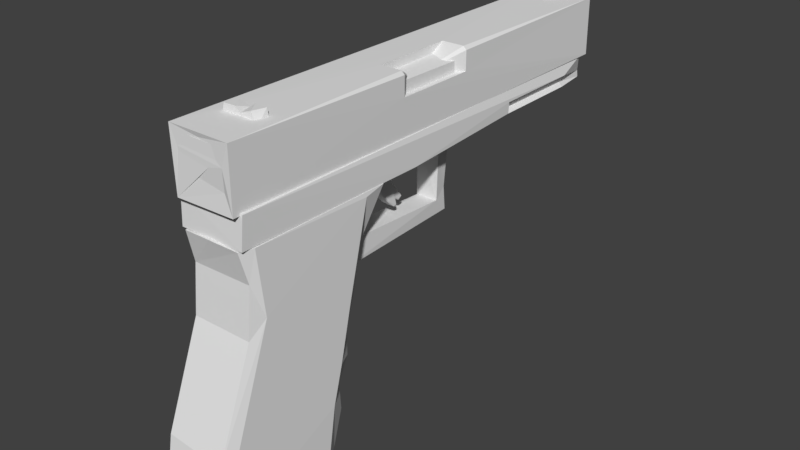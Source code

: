 # Source: pistol.blend  (saved by Blender 2.79.0; exported with 4.5.12 LTS)
import bpy
from mathutils import Matrix  # noqa: F401  (used for matrix-valued properties, if any)

bpy.ops.wm.read_factory_settings(use_empty=True)
scene = bpy.context.scene
scene.name = 'Scene'

# ---- collections
col_collection_1 = bpy.data.collections.new('Collection 1'); scene.collection.children.link(col_collection_1)

# ---- world
world_world = bpy.data.worlds.new('World'); scene.world = world_world
world_world.color = (0.05088, 0.05088, 0.05088)
world_world.use_sun_shadow = False
world_world.sun_shadow_jitter_overblur = 0.0
world_world.cycles.sampling_method = 'MANUAL'

# ---- meshes
me_cube_008 = bpy.data.meshes.new('Cube.008')
me_cube_008.from_pydata([(-1.0, 1.745, -1.0), (-1.0, 1.745, 1.0), (-1.0, 3.745, -1.0), (-1.0, 3.745, 1.0), (1.0, 1.745, -1.0), (1.0, 1.745, 1.0), (1.0, 3.745, -1.0), (1.0, 3.745, 1.0), (0.2195, 3.745, -1.0), (-0.2195, 3.745, -1.0), (-0.2195, 3.745, 1.0), (0.2195, 3.745, 1.0), (-0.2195, 1.745, -1.0), (0.2195, 1.745, -1.0), (0.2195, 1.745, 1.0), (-0.2195, 1.745, 1.0), (-0.7512, 1.745, 2.086), (-0.7512, 3.745, 2.086), (0.2211, 3.745, 2.086), (0.7545, 3.745, 2.086), (0.7545, 1.745, 2.086), (-0.2178, 1.745, 2.086), (-0.2178, 3.745, 2.086), (0.2211, 1.745, 2.086), (-0.2074, 62.77, -1.697), (-0.1829, 62.77, 2.037), (-0.2074, 65.67, -1.697), (-0.1829, 65.67, 2.037), (0.21, 62.77, -1.697), (0.1854, 62.77, 2.037), (0.21, 65.67, -1.697), (0.1854, 65.67, 2.037), (-0.2074, 62.77, 0.7588), (-0.2074, 65.67, 0.7588), (0.21, 65.67, 0.7588), (0.21, 62.77, 0.7588)], [], [(0, 1, 3, 2), (8, 11, 7, 6), (6, 7, 5, 4), (12, 15, 1, 0), (8, 6, 4, 13), (14, 5, 20, 23), (11, 14, 23, 18), (11, 10, 15, 14), (2, 9, 12, 0), (9, 8, 13, 12), (4, 5, 14, 13), (13, 14, 15, 12), (2, 3, 10, 9), (9, 10, 11, 8), (22, 17, 16, 21), (19, 18, 23, 20), (7, 11, 18, 19), (10, 3, 17, 22), (15, 10, 22, 21), (5, 7, 19, 20), (3, 1, 16, 17), (1, 15, 21, 16), (32, 25, 27, 33), (33, 27, 31, 34), (34, 31, 29, 35), (35, 29, 25, 32), (26, 30, 28, 24), (31, 27, 25, 29), (28, 35, 32, 24), (30, 34, 35, 28), (26, 33, 34, 30), (24, 32, 33, 26)])
me_cube_008.use_remesh_preserve_volume = False
me_cube_008.use_remesh_preserve_attributes = False
me_cube_008.use_mirror_vertex_groups = False
me_cube_008.update()
me_cube_007 = bpy.data.meshes.new('Cube.007')
me_cube_007.from_pydata([(-18.87, -0.6432, 1.842), (-27.99, -0.6432, 2.556), (-18.87, 0.1745, 1.842), (-27.99, 0.1745, 2.556), (-15.56, -0.6432, 1.842), (-26.64, -0.6432, 2.748), (-15.56, 0.1745, 1.842), (-26.64, 0.1745, 2.748), (-18.85, -0.6432, 2.299), (-21.48, -0.6432, 2.513), (-21.48, 0.1745, 2.513), (-18.85, 0.1745, 2.299), (-19.8, 0.1745, 2.712), (-15.69, 0.1745, 2.369), (-19.8, -0.6432, 2.712), (-15.69, -0.6432, 2.369)], [], [(9, 1, 3, 10), (10, 3, 7, 12), (12, 7, 5, 14), (14, 5, 1, 9), (2, 6, 4, 0), (7, 3, 1, 5), (4, 15, 8, 0), (15, 14, 9, 8), (6, 13, 15, 4), (13, 12, 14, 15), (2, 11, 13, 6), (11, 10, 12, 13), (0, 8, 11, 2), (8, 9, 10, 11)])
me_cube_007.use_remesh_preserve_volume = False
me_cube_007.use_remesh_preserve_attributes = False
me_cube_007.use_mirror_vertex_groups = False
me_cube_007.update()
me_cylinder_001 = bpy.data.meshes.new('Cylinder.001')
me_cylinder_001.from_pydata([(0.0, 1.0, -1.0), (0.5406, 0.8413, -1.0), (0.9096, 0.4154, -1.0), (0.9898, -0.1423, -1.0), (0.7557, -0.6549, -1.0), (0.2817, -0.9595, -1.0), (-0.2817, -0.9595, -1.0), (-0.7557, -0.6549, -1.0), (-0.9898, -0.1423, -1.0), (-0.9096, 0.4154, -1.0), (-0.5406, 0.8413, -1.0), (1.49e-08, 0.7626, 1.0), (0.0, 1.0, 0.7722), (0.4123, 0.6415, 1.0), (0.5406, 0.8413, 0.7722), (0.6936, 0.3168, 1.0), (0.9096, 0.4154, 0.7722), (0.7548, -0.1085, 1.0), (0.9898, -0.1423, 0.7722), (0.5763, -0.4994, 1.0), (0.7557, -0.6549, 0.7722), (0.2148, -0.7317, 1.0), (0.2817, -0.9595, 0.7722), (-0.2148, -0.7317, 1.0), (-0.2817, -0.9595, 0.7722), (-0.5763, -0.4994, 1.0), (-0.7557, -0.6549, 0.7722), (-0.7548, -0.1085, 1.0), (-0.9898, -0.1423, 0.7722), (-0.6936, 0.3168, 1.0), (-0.9096, 0.4154, 0.7722), (-0.4123, 0.6415, 1.0), (-0.5406, 0.8413, 0.7722)], [], [(10, 32, 12, 0), (2, 16, 18, 3), (3, 18, 20, 4), (4, 20, 22, 5), (5, 22, 24, 6), (6, 24, 26, 7), (7, 26, 28, 8), (8, 28, 30, 9), (9, 30, 32, 10), (0, 12, 14, 1), (1, 14, 16, 2), (0, 1, 2, 3, 4, 5, 6, 7, 8, 9, 10), (14, 12, 11, 13), (16, 14, 13, 15), (18, 16, 15, 17), (20, 18, 17, 19), (22, 20, 19, 21), (24, 22, 21, 23), (26, 24, 23, 25), (28, 26, 25, 27), (30, 28, 27, 29), (32, 30, 29, 31), (12, 32, 31, 11), (13, 11, 31, 29, 27, 25, 23, 21, 19, 17, 15)])
me_cylinder_001.use_remesh_preserve_volume = False
me_cylinder_001.use_remesh_preserve_attributes = False
me_cylinder_001.use_mirror_vertex_groups = False
me_cylinder_001.update()
me_cylinder = bpy.data.meshes.new('Cylinder')
me_cylinder.from_pydata([(-3.922e-17, 1.0, -1.177), (-0.4657, 0.7247, -0.9987), (0.5406, 0.8413, -1.177), (-0.7836, 0.3579, -0.9987), (0.9096, 0.4154, -1.177), (-0.8527, -0.1226, -0.9987), (0.9898, -0.1423, -1.177), (-0.651, -0.5641, -0.9987), (0.7557, -0.6549, -1.177), (-0.2427, -0.8265, -0.9987), (0.2817, -0.9595, -1.177), (0.2427, -0.8265, -0.9987), (-0.2817, -0.9595, -1.177), (0.651, -0.5641, -0.9987), (-0.7557, -0.6549, -1.177), (0.8527, -0.1226, -0.9987), (-0.9898, -0.1423, -1.177), (0.7836, 0.3579, -0.9987), (-0.9096, 0.4154, -1.177), (0.4657, 0.7247, -0.9987), (-0.5406, 0.8413, -1.177), (3.725e-09, 0.8614, -0.9987), (3.725e-09, 0.8614, 0.8234), (-3.922e-17, 1.0, 0.6904), (0.4657, 0.7247, 0.8234), (0.5406, 0.8413, 0.6904), (0.7836, 0.3579, 0.8234), (0.9096, 0.4154, 0.6904), (0.8527, -0.1226, 0.8234), (0.9898, -0.1423, 0.6904), (0.651, -0.5641, 0.8234), (0.7557, -0.6549, 0.6904), (0.2427, -0.8265, 0.8234), (0.2817, -0.9595, 0.6904), (-0.2427, -0.8265, 0.8234), (-0.2817, -0.9595, 0.6904), (-0.651, -0.5641, 0.8234), (-0.7557, -0.6549, 0.6904), (-0.8527, -0.1226, 0.8234), (-0.9898, -0.1423, 0.6904), (-0.7836, 0.3579, 0.8234), (-0.9096, 0.4154, 0.6904), (-0.4657, 0.7247, 0.8234), (-0.5406, 0.8413, 0.6904)], [], [(20, 43, 23, 0), (4, 27, 29, 6), (6, 29, 31, 8), (8, 31, 33, 10), (10, 33, 35, 12), (12, 35, 37, 14), (14, 37, 39, 16), (16, 39, 41, 18), (18, 41, 43, 20), (0, 23, 25, 2), (19, 21, 1, 3, 5, 7, 9, 11, 13, 15, 17), (2, 25, 27, 4), (0, 2, 4, 6, 8, 10, 12, 14, 16, 18, 20), (25, 23, 22, 24), (27, 25, 24, 26), (29, 27, 26, 28), (31, 29, 28, 30), (33, 31, 30, 32), (35, 33, 32, 34), (37, 35, 34, 36), (39, 37, 36, 38), (41, 39, 38, 40), (43, 41, 40, 42), (23, 43, 42, 22), (22, 42, 1, 21), (32, 30, 13, 11), (30, 28, 15, 13), (28, 26, 17, 15), (26, 24, 19, 17), (42, 40, 3, 1), (24, 22, 21, 19), (40, 38, 5, 3), (38, 36, 7, 5), (36, 34, 9, 7), (34, 32, 11, 9)])
me_cylinder.use_remesh_preserve_volume = False
me_cylinder.use_remesh_preserve_attributes = False
me_cylinder.use_mirror_vertex_groups = False
me_cylinder.update()
me_cube_005 = bpy.data.meshes.new('Cube.005')
me_cube_005.from_pydata([(-1.531, 2.884, -1.0), (-1.531, -4.374, 1.0), (-1.531, 3.622, -1.0), (-1.531, 2.287, 1.0), (-1.04, 2.884, -1.0), (-1.04, -4.374, 1.0), (-1.04, 3.622, -1.0), (-1.04, 2.287, 1.0), (-1.531, 0.1166, -0.5), (-1.531, -2.068, -5.588e-09), (-1.531, -4.714, 0.5), (-1.531, 1.85, 0.5), (-1.531, 1.825, -5.588e-09), (-1.531, 2.602, -0.5), (-1.04, 1.85, 0.5), (-1.04, 1.825, -5.588e-09), (-1.04, 2.602, -0.5), (-1.04, -4.714, 0.5), (-1.04, -2.068, -5.588e-09), (-1.04, 0.1166, -0.5), (-1.531, -0.7937, -0.1139), (-1.531, 2.002, -0.1139), (-1.04, 2.002, -0.1139), (-1.04, -0.7937, -0.1139), (-1.12, 3.622, -1.0), (-1.12, 2.287, 1.0), (-1.12, 2.884, -1.0), (-1.12, -4.374, 1.0), (-1.12, 0.1166, -0.5), (-1.12, -2.068, -5.588e-09), (-1.12, -4.714, 0.5), (-1.12, 2.602, -0.5), (-1.12, 1.825, -5.588e-09), (-1.12, 1.85, 0.5), (-1.12, 2.002, -0.1139), (-1.12, -0.7937, -0.1139), (-1.409, 3.622, -1.0), (-1.409, -4.374, 1.0), (-1.409, 0.1166, -0.5), (-1.409, -2.068, -5.588e-09), (-1.409, -4.714, 0.5), (-1.409, -0.7937, -0.1139), (-1.409, 2.287, 1.0), (-1.409, 2.884, -1.0), (-1.409, 2.602, -0.5), (-1.409, 1.825, -5.588e-09), (-1.409, 1.85, 0.5), (-1.409, 2.002, -0.1139)], [], [(10, 1, 3, 11), (33, 25, 7, 14), (14, 7, 5, 17), (40, 37, 1, 10), (24, 6, 4, 26), (42, 3, 1, 37), (43, 38, 8, 0), (41, 39, 9, 20), (39, 40, 10, 9), (6, 16, 19, 4), (22, 15, 18, 23), (15, 14, 17, 18), (24, 31, 16, 6), (34, 32, 15, 22), (32, 33, 14, 15), (0, 8, 13, 2), (20, 9, 12, 21), (9, 10, 11, 12), (8, 20, 21, 13), (31, 34, 22, 16), (16, 22, 23, 19), (38, 41, 20, 8), (19, 23, 35, 28), (44, 47, 34, 31), (45, 46, 33, 32), (47, 45, 32, 34), (36, 44, 31, 24), (18, 17, 30, 29), (23, 18, 29, 35), (4, 19, 28, 26), (7, 25, 27, 5), (36, 24, 26, 43), (17, 5, 27, 30), (46, 42, 25, 33), (11, 3, 42, 46), (2, 36, 43, 0), (2, 13, 44, 36), (21, 12, 45, 47), (12, 11, 46, 45), (13, 21, 47, 44), (28, 35, 41, 38), (29, 30, 40, 39), (35, 29, 39, 41), (26, 28, 38, 43), (25, 42, 37, 27), (30, 27, 37, 40)])
me_cube_005.use_remesh_preserve_volume = False
me_cube_005.use_remesh_preserve_attributes = False
me_cube_005.use_mirror_vertex_groups = False
me_cube_005.update()
me_cube_006 = bpy.data.meshes.new('Cube.006')
me_cube_006.from_pydata([(-1.893, 0.7623, -0.5798), (-1.893, -1.629, 1.286), (-1.893, 0.9118, -0.3627), (-1.893, -0.5031, 1.725), (-1.457, 0.7623, -0.5798), (-1.457, -1.629, 1.286), (-1.457, 0.9118, -0.3627), (-1.457, -0.5031, 1.725), (-1.893, -0.4482, -0.01958), (-1.893, -0.9699, 0.2485), (-1.893, -1.066, 0.4664), (-1.893, -1.838, 0.6802), (-1.893, -0.3905, 1.21), (-1.893, -0.09411, 0.6876), (-1.893, 0.09372, 0.5239), (-1.893, 0.532, 0.0639), (-1.457, -0.3905, 1.21), (-1.457, -0.09411, 0.6876), (-1.457, 0.09372, 0.5239), (-1.457, 0.532, 0.0639), (-1.457, -1.838, 0.6802), (-1.457, -1.066, 0.4664), (-1.457, -0.9699, 0.2485), (-1.457, -0.4482, -0.01958), (-1.893, 0.8015, -0.2389), (-1.457, 0.8015, -0.2389), (-1.457, 0.4108, -0.4171), (-1.893, 0.4108, -0.4171), (-1.893, 0.7863, -0.5449), (-1.893, -1.448, 1.357), (-1.457, 0.7863, -0.5449), (-1.457, -1.448, 1.357), (-1.457, -0.2904, -0.006146), (-1.457, -0.7987, 0.2928), (-1.457, -0.9095, 0.502), (-1.457, -1.605, 0.7655), (-1.893, -0.2904, -0.006146), (-1.893, -0.7987, 0.2928), (-1.893, -0.9095, 0.502), (-1.893, -1.605, 0.7655), (-1.893, 0.4737, -0.3884), (-1.457, 0.4737, -0.3884), (-1.893, -0.9004, 1.57), (-1.457, 0.859, -0.4393), (-1.893, 0.1863, 0.03445), (-1.893, -0.2814, 0.4268), (-1.893, -0.4369, 0.6096), (-1.893, -0.9011, 1.023), (-1.893, 0.6637, -0.3017), (-1.893, 0.859, -0.4393), (-1.457, -0.9004, 1.57), (-1.457, 0.1863, 0.03445), (-1.457, -0.2814, 0.4268), (-1.457, -0.4369, 0.6096), (-1.457, -0.9011, 1.023), (-1.457, 0.6637, -0.3017)], [], [(47, 42, 3, 12), (12, 3, 7, 16), (35, 31, 5, 20), (20, 5, 1, 11), (28, 30, 4, 0), (31, 29, 1, 5), (26, 23, 8, 27), (23, 22, 9, 8), (22, 21, 10, 9), (21, 20, 11, 10), (41, 32, 23, 26), (32, 33, 22, 23), (33, 34, 21, 22), (34, 35, 20, 21), (24, 15, 19, 25), (15, 14, 18, 19), (14, 13, 17, 18), (13, 12, 16, 17), (48, 44, 15, 24), (44, 45, 14, 15), (45, 46, 13, 14), (46, 47, 12, 13), (49, 48, 24, 2), (2, 24, 25, 6), (30, 41, 26, 4), (4, 26, 27, 0), (43, 55, 41, 30), (0, 27, 40, 28), (10, 11, 39, 38), (9, 10, 38, 37), (8, 9, 37, 36), (27, 8, 36, 40), (53, 54, 35, 34), (52, 53, 34, 33), (51, 52, 33, 32), (55, 51, 32, 41), (50, 42, 29, 31), (49, 43, 30, 28), (54, 50, 31, 35), (11, 1, 29, 39), (16, 7, 50, 54), (2, 6, 43, 49), (7, 3, 42, 50), (25, 19, 51, 55), (19, 18, 52, 51), (18, 17, 53, 52), (17, 16, 54, 53), (6, 25, 55, 43), (28, 40, 48, 49), (38, 39, 47, 46), (37, 38, 46, 45), (36, 37, 45, 44), (40, 36, 44, 48), (39, 29, 42, 47)])
me_cube_006.use_remesh_preserve_volume = False
me_cube_006.use_remesh_preserve_attributes = False
me_cube_006.use_mirror_vertex_groups = False
me_cube_006.update()
me_cube_003 = bpy.data.meshes.new('Cube.003')
me_cube_003.from_pydata([(-0.9494, -0.2494, -0.4808), (-0.9494, -0.2553, -1.575), (-0.9494, -0.1799, -0.469), (-0.9494, -0.1799, -1.41), (-0.9983, -0.2494, -0.4808), (-0.9983, -0.2553, -1.575), (-0.9983, -0.1799, -0.469), (-0.9983, -0.1799, -1.41), (-0.9494, -0.2039, -0.3747), (-0.9494, -0.2293, -0.3747), (-0.9494, -0.2293, -1.575), (-0.9494, -0.2039, -1.575), (-0.9983, -0.2293, -0.3747), (-0.9983, -0.2039, -0.3747), (-0.9983, -0.2039, -1.575), (-0.9983, -0.2293, -1.575), (-0.9494, -0.2548, -1.475), (-0.9494, -0.1799, -1.324), (-0.9983, -0.1799, -1.324), (-0.9983, -0.2548, -1.475), (-0.9983, -0.2039, -1.466), (-0.9983, -0.2293, -1.466), (-0.9494, -0.2293, -1.466), (-0.9494, -0.2039, -1.466), (-0.8544, -0.2548, -1.475), (-0.8544, -0.2553, -1.575), (-0.8544, -0.2293, -1.575), (-0.8544, -0.2293, -1.466)], [], [(23, 11, 3, 17), (17, 3, 7, 18), (21, 15, 5, 19), (19, 5, 1, 16), (9, 12, 4, 0), (15, 10, 1, 5), (7, 3, 11, 14), (14, 11, 10, 15), (2, 6, 13, 8), (8, 13, 12, 9), (18, 7, 14, 20), (20, 14, 15, 21), (1, 10, 26, 25), (22, 10, 11, 23), (9, 22, 23, 8), (0, 16, 22, 9), (13, 20, 21, 12), (6, 18, 20, 13), (4, 19, 16, 0), (12, 21, 19, 4), (2, 17, 18, 6), (8, 23, 17, 2), (24, 25, 26, 27), (16, 1, 25, 24), (10, 22, 27, 26), (22, 16, 24, 27)])
me_cube_003.use_remesh_preserve_volume = False
me_cube_003.use_remesh_preserve_attributes = False
me_cube_003.use_mirror_vertex_groups = False
me_cube_003.update()
me_cube_002 = bpy.data.meshes.new('Cube.002')
me_cube_002.from_pydata([(-0.7556, 1.021, -1.0), (-0.9322, 0.8532, -1.0), (0.7556, 1.021, -1.0), (-0.9322, 0.8532, -0.2572), (-0.9322, 0.4446, -1.0), (-0.9322, -0.1256, -1.0), (-0.9322, -0.1256, 1.0), (-0.9322, 0.4446, 0.5199), (0.9322, -0.1256, -1.0), (0.9322, 0.4446, -1.0), (0.9322, 0.4446, 0.5199), (0.9322, -0.1256, 1.0), (-0.9322, -0.3038, -1.0), (0.9322, -0.3038, 1.0), (-0.9322, -0.3038, 1.0), (0.9322, -0.3038, -1.0), (-0.6221, 1.021, 0.2776), (0.6221, 1.021, 0.2776), (0.9322, 0.4446, 0.2938), (0.9322, -0.1256, 0.7024), (-0.9322, -0.1256, 0.7024), (-0.9322, 0.4446, 0.2938), (-0.9322, -0.3038, 0.7024), (0.9322, -0.3038, 0.7024), (-0.7556, 1.021, -0.2612), (0.7556, 1.021, -0.2612), (0.9322, 0.4446, 0.006252), (0.9322, -0.1256, 0.3241), (-0.9322, -0.1256, 0.3241), (-0.9322, 0.4446, 0.006252), (-0.9322, -0.3038, 0.3241), (0.9322, -0.3038, 0.3241), (-0.7676, 0.8532, 0.2827), (0.9322, 0.4826, -1.0), (-0.9322, 0.4826, -1.0), (0.9322, 0.8532, -1.0), (0.7676, 0.4826, 0.2927), (-0.7676, 0.4826, 0.2927), (-0.9322, 0.4826, -0.2494), (0.9322, 0.4826, -0.2494), (-0.7069, 1.021, 0.5493), (-0.62, 1.021, 0.7054), (0.62, 1.021, 0.7054), (0.7069, 1.021, 0.5493), (-0.765, 0.4826, 0.7232), (-0.8724, 0.4826, 0.5669), (-0.9322, 0.4519, 0.5588), (0.8724, 0.4826, 0.5669), (0.765, 0.4826, 0.7232), (0.9322, 0.4519, 0.5588), (0.7676, 0.8532, 0.2827), (0.9322, 0.8532, -0.2572), (-0.765, 0.8532, 0.7113), (-0.8722, 0.8532, 0.5552), (0.765, 0.8532, 0.7113), (0.8722, 0.8532, 0.5552), (-0.9322, -0.944, -1.0), (-0.9322, -0.944, 1.0), (0.9322, -0.944, -1.0), (0.9322, -0.944, 1.0), (-0.9322, -0.944, 0.7024), (-0.8014, -0.9927, 0.7024), (0.8014, -0.9927, 0.7024), (0.9322, -0.944, 0.7024), (0.9322, -0.944, 0.3241), (0.8014, -0.9927, 0.3241), (-0.9322, -0.944, 0.3241), (-0.8014, -0.9927, 0.3241), (-0.9024, -0.9738, -1.0), (-0.8014, -0.9927, -0.9738), (-0.8014, -0.9927, 0.9738), (0.8014, -0.9927, -0.9738), (0.9024, -0.9738, -1.0), (0.8014, -0.9927, 0.9738)], [], [(50, 55, 47, 36), (32, 53, 40, 16), (65, 62, 61, 67), (62, 73, 70, 61), (12, 15, 58, 72, 68, 56), (15, 31, 64, 58), (36, 47, 49, 10, 18), (10, 7, 6, 11), (34, 33, 9, 4), (4, 9, 8, 5), (42, 41, 52, 54), (18, 10, 11, 19), (22, 14, 6, 20), (20, 6, 7, 21), (65, 71, 72, 58, 64), (11, 6, 14, 13), (5, 8, 15, 12), (19, 11, 13, 23), (27, 19, 23, 31), (31, 23, 63, 64), (28, 20, 21, 29), (30, 22, 20, 28), (26, 18, 19, 27), (39, 36, 18, 26), (66, 60, 22, 30), (24, 16, 17, 25), (3, 32, 16, 24), (1, 3, 24, 0), (0, 24, 25, 2), (23, 13, 59, 63), (60, 57, 14, 22), (33, 39, 26, 9), (9, 26, 27, 8), (12, 30, 28, 5), (5, 28, 29, 4), (8, 27, 31, 15), (35, 51, 39, 33), (4, 29, 38, 34), (29, 21, 37, 38), (51, 50, 36, 39), (21, 7, 46, 45, 37), (1, 35, 33, 34), (16, 40, 41, 42, 43, 17), (49, 48, 44, 46, 7, 10), (44, 45, 46), (47, 48, 49), (52, 41, 40, 53), (54, 48, 47, 55), (54, 52, 44, 48), (42, 54, 55, 43), (44, 52, 53, 45), (0, 2, 35, 1), (25, 17, 50, 51), (2, 25, 51, 35), (34, 38, 3, 1), (38, 37, 32, 3), (37, 45, 53, 32), (17, 43, 55, 50), (67, 61, 60, 66), (62, 65, 64, 63), (71, 65, 67, 69), (56, 66, 30, 12), (71, 69, 68, 72), (68, 69, 67, 66, 56), (61, 70, 57, 60), (62, 63, 59, 73), (73, 59, 57, 70), (13, 14, 57, 59)])
me_cube_002.use_remesh_preserve_volume = False
me_cube_002.use_remesh_preserve_attributes = False
me_cube_002.use_mirror_vertex_groups = False
me_cube_002.update()
me_cube_001 = bpy.data.meshes.new('Cube.001')
me_cube_001.from_pydata([(-0.8822, -1.293, -0.8246), (0.2941, -1.293, -0.8246), (-0.6295, 0.1494, -0.8246), (-0.2941, -1.293, -0.8246), (0.8822, -1.293, -0.8246), (-0.3333, 0.1494, -0.8246), (0.6295, 0.1494, -0.8246), (0.3333, 0.1494, -0.8246), (-0.8822, -1.373, -0.5827), (-0.8822, -1.203, -0.1435), (-0.8822, -0.9264, 0.3838), (-0.8822, -0.8779, 0.7484), (-0.6295, 0.5314, 0.5932), (-0.6295, 0.4362, 0.197), (-0.6295, 0.3313, -0.1988), (-0.6295, 0.2265, -0.5946), (0.6295, 0.5314, 0.5932), (0.6295, 0.4362, 0.197), (0.6295, 0.3313, -0.1988), (0.6295, 0.2265, -0.5946), (0.8822, -0.8779, 0.7484), (0.8822, -0.9264, 0.3838), (0.8822, -1.203, -0.1435), (0.8822, -1.373, -0.5827), (-0.8822, -1.331, -0.3485), (-0.6295, 0.2072, -0.3835), (0.6295, 0.2072, -0.3835), (0.8822, -1.331, -0.3485), (-0.8782, -1.205, -0.8807), (-0.5529, 0.06161, -0.8807), (0.8782, -1.205, -0.8807), (0.5529, 0.06161, -0.8807), (-0.8168, -0.9441, 1.0), (-0.8467, -0.9632, 0.9666), (-1.0, 0.6954, 0.9666), (-0.9647, 0.71, 1.0), (0.8168, -0.9441, 1.0), (0.8467, -0.9632, 0.9666), (0.9647, 0.71, 1.0), (1.0, 0.6954, 0.9666), (0.2941, -1.373, -0.5827), (-0.2941, -1.373, -0.5827), (0.2941, -1.203, -0.1435), (-0.2941, -1.203, -0.1435), (0.2941, -0.9264, 0.3838), (-0.2941, -0.9264, 0.3838), (0.2941, -0.8779, 0.7484), (-0.2941, -0.8779, 0.7484), (-0.3333, 0.2265, -0.5946), (0.3333, 0.2265, -0.5946), (-0.3333, 0.3313, -0.1988), (0.3333, 0.3313, -0.1988), (-0.3333, 0.4362, 0.197), (0.3333, 0.4362, 0.197), (-0.3333, 0.5314, 0.5932), (0.3333, 0.5314, 0.5932), (-0.3333, 0.2072, -0.3835), (0.3333, 0.2072, -0.3835), (0.2941, -1.331, -0.3485), (-0.2941, -1.331, -0.3485), (0.2927, 0.06161, -0.8807), (-0.2927, 0.06161, -0.8807), (-0.2927, -1.205, -0.8807), (0.2927, -1.205, -0.8807), (0.2837, -0.9647, 1.0), (-0.2837, -0.9647, 1.0), (-0.2941, -0.9838, 0.9666), (0.2941, -0.9838, 0.9666), (0.3216, 0.71, 1.0), (-0.3216, 0.71, 1.0), (-1.0, -1.16, -0.8246), (1.0, -1.16, -0.8246), (1.0, -1.236, -0.5838), (1.0, -1.068, -0.1486), (1.0, -0.8011, 0.3666), (1.0, -0.7483, 0.7341), (-1.0, -1.236, -0.5838), (-1.0, -1.068, -0.1486), (-1.0, -0.8011, 0.3666), (-1.0, -0.7483, 0.7341), (-1.0, -1.193, -0.3518), (1.0, -1.193, -0.3518), (-0.8782, -1.088, -0.8807), (0.8782, -1.088, -0.8807), (-0.9647, -0.8106, 1.0), (-1.0, -0.8294, 0.9666), (0.9647, -0.8106, 1.0), (1.0, -0.8294, 0.9666), (-0.2927, -1.088, -0.8807), (0.2927, -1.088, -0.8807), (0.3216, -0.8106, 1.0), (-0.3216, -0.8106, 1.0), (-0.8822, -1.065, 0.1202), (-0.6295, 0.3315, -0.0009147), (0.6295, 0.3315, -0.0009147), (0.8822, -1.065, 0.1202), (-0.3333, 0.3315, -0.0009147), (0.3333, 0.3315, -0.0009147), (0.2941, -1.065, 0.1202), (-0.2941, -1.065, 0.1202), (-1.0, -0.9347, 0.109), (1.0, -0.9347, 0.109), (-0.8822, -0.9022, 0.5661), (-0.6295, 0.4509, 0.3951), (0.6295, 0.4509, 0.3951), (0.8822, -0.9022, 0.5661), (-0.3333, 0.4509, 0.3951), (0.3333, 0.4509, 0.3951), (0.2941, -0.9022, 0.5661), (-0.2941, -0.9022, 0.5661), (-1.0, -0.7747, 0.5504), (1.0, -0.7747, 0.5504), (1.0, -0.06011, -0.8246), (-1.0, -0.007574, -0.5928), (-1.0, 0.1074, -0.1908), (-1.0, 0.2382, 0.2241), (-1.0, 0.3267, 0.6157), (-1.0, -0.0169, -0.3785), (0.8782, -0.1224, -0.8807), (-0.9647, 0.4667, 1.0), (1.0, 0.4514, 0.9666), (-1.0, -0.06011, -0.8246), (1.0, -0.007574, -0.5928), (1.0, 0.1074, -0.1908), (1.0, 0.2382, 0.2241), (1.0, 0.3267, 0.6157), (1.0, -0.0169, -0.3785), (-0.8782, -0.1224, -0.8807), (-1.0, 0.4514, 0.9666), (0.9647, 0.4667, 1.0), (-0.2927, -0.1224, -0.8807), (0.2927, -0.1224, -0.8807), (0.3216, 0.4667, 1.0), (-0.3216, 0.4667, 1.0), (1.0, 0.1289, 0.01667), (-1.0, 0.1289, 0.01667), (1.0, 0.2548, 0.4199), (-1.0, 0.2548, 0.4199), (-0.3333, 0.6561, 0.5466), (0.3333, 0.6561, 0.5466), (-0.3333, 0.5755, 0.3954), (0.3333, 0.5755, 0.3954), (-0.3333, 0.7299, 0.5145), (0.3333, 0.7299, 0.5145), (-0.3333, 0.7171, 0.4078), (0.3333, 0.7171, 0.4078), (-0.3333, 1.759, 0.527), (0.3333, 1.759, 0.527), (-0.3333, 1.778, 0.4209), (0.3333, 1.778, 0.4209), (-0.2594, 1.904, 0.5852), (0.2594, 1.904, 0.5852), (-0.2594, 1.934, 0.4216), (0.2594, 1.934, 0.4216), (-0.3333, 1.781, 0.6274), (0.3333, 1.781, 0.6274), (-0.2594, 1.929, 0.6493), (0.2594, 1.929, 0.6493), (-0.3333, 1.787, 0.9181), (0.3333, 1.787, 0.9181), (-0.2594, 1.938, 0.9188), (0.2594, 1.938, 0.9188), (-0.3333, 1.702, 0.9971), (0.3333, 1.702, 0.9971), (-0.2594, 2.021, 0.9978), (0.2594, 2.021, 0.9978), (-0.3333, 1.6, 1.041), (0.3333, 1.6, 1.041), (-0.2594, 2.123, 1.052), (0.2594, 2.123, 1.052)], [], [(91, 84, 32, 65), (75, 87, 37, 20), (20, 37, 67, 46), (116, 128, 34, 12), (7, 6, 31, 60), (55, 68, 38, 39, 16), (3, 41, 8, 0), (59, 43, 9, 24), (99, 45, 10, 92), (109, 47, 11, 102), (71, 72, 23, 4), (81, 73, 22, 27), (101, 74, 21, 95), (111, 75, 20, 105), (7, 49, 19, 6), (57, 51, 18, 26), (97, 53, 17, 94), (107, 55, 16, 104), (121, 113, 15, 2), (117, 114, 14, 25), (135, 115, 13, 93), (137, 116, 12, 103), (113, 117, 25, 15), (49, 57, 26, 19), (72, 81, 27, 23), (41, 59, 24, 8), (89, 83, 30, 63), (121, 2, 29, 127), (71, 4, 30, 83), (3, 0, 28, 62), (119, 35, 34, 128), (86, 36, 37, 87), (65, 32, 33, 66), (47, 66, 33, 11), (46, 67, 66, 47), (36, 64, 67, 37), (64, 65, 66, 67), (4, 1, 63, 30), (1, 3, 62, 63), (82, 88, 62, 28), (88, 89, 63, 62), (23, 27, 58, 40), (40, 58, 59, 41), (15, 25, 56, 48), (48, 56, 57, 49), (103, 12, 54, 106), (106, 54, 138, 140), (93, 13, 52, 96), (96, 52, 53, 97), (25, 14, 50, 56), (56, 50, 51, 57), (2, 15, 48, 5), (5, 48, 49, 7), (105, 20, 46, 108), (108, 46, 47, 109), (95, 21, 44, 98), (98, 44, 45, 99), (27, 22, 42, 58), (58, 42, 43, 59), (4, 23, 40, 1), (1, 40, 41, 3), (12, 34, 35, 69, 54), (54, 69, 68, 55), (2, 5, 61, 29), (5, 7, 60, 61), (86, 90, 64, 36), (90, 91, 65, 64), (132, 133, 91, 90), (129, 132, 90, 86), (130, 131, 89, 88), (127, 130, 88, 82), (129, 86, 87, 120), (32, 84, 85, 33), (112, 71, 83, 118), (0, 70, 82, 28), (131, 118, 83, 89), (122, 126, 81, 72), (8, 24, 80, 76), (102, 11, 79, 110), (92, 10, 78, 100), (24, 9, 77, 80), (0, 8, 76, 70), (136, 125, 75, 111), (134, 124, 74, 101), (126, 123, 73, 81), (112, 122, 72, 71), (11, 33, 85, 79), (125, 120, 87, 75), (133, 119, 84, 91), (123, 134, 101, 73), (9, 92, 100, 77), (42, 98, 99, 43), (22, 95, 98, 42), (50, 96, 97, 51), (14, 93, 96, 50), (114, 135, 93, 14), (51, 97, 94, 18), (73, 101, 95, 22), (43, 99, 92, 9), (124, 136, 111, 74), (10, 102, 110, 78), (44, 108, 109, 45), (21, 105, 108, 44), (52, 106, 107, 53), (13, 103, 106, 52), (115, 137, 103, 13), (53, 107, 104, 17), (74, 111, 105, 21), (45, 109, 102, 10), (78, 110, 137, 115), (17, 104, 136, 124), (77, 100, 135, 114), (18, 94, 134, 123), (69, 35, 119, 133), (16, 39, 120, 125), (6, 19, 122, 112), (26, 18, 123, 126), (94, 17, 124, 134), (104, 16, 125, 136), (19, 26, 126, 122), (60, 31, 118, 131), (6, 112, 118, 31), (38, 129, 120, 39), (29, 61, 130, 127), (61, 60, 131, 130), (38, 68, 132, 129), (68, 69, 133, 132), (84, 119, 128, 85), (70, 121, 127, 82), (76, 80, 117, 113), (110, 79, 116, 137), (100, 78, 115, 135), (80, 77, 114, 117), (70, 76, 113, 121), (79, 85, 128, 116), (138, 139, 143, 142), (55, 107, 141, 139), (107, 106, 140, 141), (54, 55, 139, 138), (145, 144, 148, 149), (141, 140, 144, 145), (140, 138, 142, 144), (139, 141, 145, 143), (147, 149, 153, 151), (144, 142, 146, 148), (143, 145, 149, 147), (142, 143, 147, 146), (152, 150, 151, 153), (147, 151, 157, 155), (149, 148, 152, 153), (148, 146, 150, 152), (157, 156, 160, 161), (146, 147, 155, 154), (150, 146, 154, 156), (151, 150, 156, 157), (159, 161, 165, 163), (155, 157, 161, 159), (154, 155, 159, 158), (156, 154, 158, 160), (164, 162, 166, 168), (158, 159, 163, 162), (160, 158, 162, 164), (161, 160, 164, 165), (166, 167, 169, 168), (165, 164, 168, 169), (163, 165, 169, 167), (162, 163, 167, 166)])
me_cube_001.use_remesh_preserve_volume = False
me_cube_001.use_remesh_preserve_attributes = False
me_cube_001.use_mirror_vertex_groups = False
me_cube_001.update()
me_cube = bpy.data.meshes.new('Cube')
me_cube.from_pydata([(0.9181, 0.9836, -0.9397), (0.9181, -0.9966, 0.4221), (-0.9063, 0.9836, -0.9397), (-0.9063, -0.9966, 0.4221), (-0.9323, -1.004, -0.9136), (-0.8989, -1.004, -1.009), (-0.8381, -1.004, 0.5406), (-0.9323, -1.004, 0.4632), (0.8989, -1.004, -1.009), (0.9323, -1.004, -0.9136), (0.9323, -1.004, 0.4632), (0.8381, -1.004, 0.5406), (-0.8989, -0.9968, -1.058), (-0.9063, -0.9966, -1.059), (0.919, -0.9965, -1.049), (-0.9063, 0.9836, -1.059), (0.9181, 0.9836, -1.049), (0.8989, 0.9836, -1.065), (-0.8989, 0.9836, -1.065), (-1.0, 0.1265, -0.9821), (-0.8989, 0.1265, 0.5776), (-1.0, 0.1265, 0.4946), (1.0, 0.1265, -0.9821), (-1.0, 0.4985, -0.9821), (-0.8989, 0.4985, 0.5776), (1.0, 0.4985, 0.4946), (-1.0, 0.4985, 0.4946), (1.0, 0.4985, -0.9821), (0.8989, 0.4985, 0.5776), (-1.0, 0.1425, 0.4946), (1.0, 0.1425, -0.9821), (0.8989, 0.1425, 0.5776), (-1.0, 0.1339, -0.9821), (-0.8989, 0.1425, 0.5776), (1.0, 0.1425, 0.4946), (-1.0, 0.2001, -0.9821), (-0.8989, 0.2001, 0.5776), (1.0, 0.2001, 0.4946), (-1.0, 0.2001, 0.4946), (1.0, 0.2001, -0.9821), (0.8989, 0.2001, 0.5776), (-1.0, 0.2952, -0.9821), (-0.8989, 0.2952, 0.5776), (1.0, 0.2952, 0.4946), (-1.0, 0.2952, 0.4946), (1.0, 0.2952, -0.9821), (0.8989, 0.2952, 0.5776), (-0.9063, 0.1265, -1.059), (-0.9063, 0.1324, -1.008), (-0.9063, 0.2001, -1.031), (-0.9063, 0.2952, -1.059), (-1.0, 0.9556, -0.9821), (-0.8989, 0.9556, 0.5776), (1.0, 0.9556, 0.4946), (-1.0, 0.9556, 0.4946), (1.0, 0.9556, -0.9821), (0.8989, 0.9556, 0.5776), (0.9181, 0.9556, -1.049), (-0.9063, 0.9556, -1.059), (-0.9063, -0.9835, -1.059), (-0.9063, -0.9835, -0.9397), (0.9181, -0.9835, -1.049), (0.9181, -0.9835, -0.9397), (-1.0, -0.9835, 0.4946), (1.0, -0.9835, -0.9821), (0.8989, -0.9835, 0.5776), (-1.0, -0.9835, -0.9821), (-0.8989, -0.9835, 0.5776), (1.0, -0.9835, 0.4946), (1.0, -0.9966, -0.9821), (1.0, -0.9966, 0.4946), (-1.0, -0.9966, 0.4946), (0.8989, -0.9966, 0.5776), (-0.8989, -0.9966, 0.5776), (-1.0, -0.9966, -0.9821), (-0.7375, -1.004, -0.8678), (-0.7375, -1.004, -0.7898), (-0.7375, -1.004, 0.117), (-0.4486, -1.004, 0.4012), (0.7375, -1.004, -0.7898), (0.7375, -1.004, -0.8678), (0.4486, -1.004, 0.4012), (0.7375, -1.004, 0.117), (-0.7182, -0.99, -0.8525), (-0.7182, -0.99, -0.7766), (-0.7182, -0.99, 0.1065), (-0.4369, -0.99, 0.3832), (0.7182, -0.99, -0.7766), (0.7182, -0.99, -0.8525), (0.4369, -0.99, 0.3832), (0.7182, -0.99, 0.1065), (-0.7136, -1.007, -0.8489), (-0.7136, -1.007, -0.7735), (-0.7136, -1.007, 0.104), (-0.4341, -1.007, 0.379), (0.7136, -1.007, -0.7735), (0.7136, -1.007, -0.8489), (0.4341, -1.007, 0.379), (0.7136, -1.007, 0.104), (0.7182, -0.99, -0.6721), (0.7136, -1.007, -0.6721), (-0.7182, -0.99, -0.6721), (-0.7136, -1.007, -0.6721), (0.7182, -0.99, -0.5462), (0.7136, -1.007, -0.5462), (-0.7182, -0.99, -0.5462), (-0.7136, -1.007, -0.5462), (0.7182, -0.99, -0.4449), (0.7136, -1.007, -0.4449), (-0.7182, -0.99, -0.4449), (-0.7136, -1.007, -0.4449), (0.7182, -0.99, -0.324), (0.7136, -1.007, -0.324), (-0.7182, -0.99, -0.324), (-0.7136, -1.007, -0.324), (0.7182, -0.99, -0.2085), (0.7136, -1.007, -0.2086), (-0.7182, -0.99, -0.2085), (-0.7136, -1.007, -0.2086), (0.7182, -0.99, -0.09683), (0.7136, -1.007, -0.09683), (-0.7182, -0.99, -0.09683), (-0.7136, -1.007, -0.09683), (0.7182, -0.99, 0.01674), (0.7136, -1.007, 0.01674), (-0.7182, -0.99, 0.01674), (-0.7136, -1.007, 0.01674), (0.7111, -1.007, 0.1065), (-0.7111, -1.007, 0.1065), (0.607, -0.99, 0.2159), (-0.607, -0.99, 0.2159), (0.5999, -1.007, 0.2159), (-0.5999, -1.007, 0.2159), (0.5224, -0.99, 0.2991), (-0.5224, -0.99, 0.2991), (0.5153, -1.007, 0.2991), (-0.5153, -1.007, 0.2991), (0.607, -0.9967, 0.2159), (0.7182, -0.9967, 0.1065), (0.7136, -0.9967, -0.7735), (0.7182, -0.9967, -0.7766), (-0.7136, -0.9967, -0.7735), (-0.7182, -0.9967, -0.7766), (0.7182, -0.9967, -0.6721), (0.7136, -0.9967, -0.6721), (-0.7182, -0.9967, -0.6721), (-0.7136, -0.9967, -0.6721), (0.7182, -0.9967, -0.5462), (0.7136, -0.9967, -0.5462), (-0.7136, -0.9967, -0.5462), (-0.7182, -0.9967, -0.5462), (0.7182, -0.9967, -0.4449), (0.7136, -0.9967, -0.4449), (-0.7182, -0.9967, -0.4449), (-0.7136, -0.9967, -0.4449), (0.7136, -0.9967, -0.324), (-0.7136, -0.9967, -0.324), (-0.7182, -0.9967, -0.324), (0.7182, -0.9967, -0.324), (0.7182, -0.9967, -0.2085), (0.7136, -0.9967, -0.2086), (-0.7182, -0.9967, -0.2085), (-0.7136, -0.9967, -0.2086), (0.7136, -0.9967, -0.09683), (-0.7136, -0.9967, -0.09683), (0.7182, -0.9967, -0.09683), (-0.7182, -0.9967, -0.09683), (0.7182, -0.9967, 0.01674), (0.7136, -0.9967, 0.01674), (-0.7182, -0.9967, 0.01674), (-0.7136, -0.9967, 0.01674), (0.5999, -0.9967, 0.2159), (0.7111, -0.9967, 0.1065), (-0.7111, -0.9967, 0.1065), (-0.7182, -0.9967, 0.1065), (-0.607, -0.9967, 0.2159), (-0.5999, -0.9967, 0.2159), (-0.8091, 0.9961, -1.014), (-0.8989, 0.9852, -1.065), (-0.8941, 0.9961, -0.9405), (-1.0, 0.9852, -0.9821), (-0.8941, 0.9961, 0.453), (-1.0, 0.9852, 0.4946), (-0.8091, 0.9961, 0.5264), (-0.8989, 0.9852, 0.5776), (0.8941, 0.9961, -0.9405), (1.0, 0.9852, -0.9821), (0.8091, 0.9961, -1.014), (0.8989, 0.9852, -1.065), (0.8091, 0.9961, 0.5264), (0.8989, 0.9852, 0.5776), (0.8941, 0.9961, 0.453), (1.0, 0.9852, 0.4946), (-1.0, -0.203, -0.9821), (-0.8989, -0.203, 0.5776), (1.0, -0.203, 0.4946), (-0.9063, -0.203, -1.059), (-1.0, -0.203, 0.4946), (1.0, -0.203, -0.9821), (0.8989, -0.203, 0.5776), (0.9323, -1.004, -0.01934), (1.0, 0.1265, -0.02292), (1.0, 0.4985, -0.02292), (1.0, 0.1425, -0.02292), (1.0, 0.2001, -0.02292), (1.0, 0.2952, -0.02292), (1.0, 0.9556, -0.02292), (1.0, -0.9835, -0.02292), (1.0, -0.9966, -0.02292), (0.7375, -1.004, -0.2008), (1.0, 0.9852, -0.02292), (0.8941, 0.9961, -0.03536), (1.0, -0.203, -0.02292), (0.1862, -1.004, 0.5406), (0.1998, 0.1265, 0.5776), (0.1998, 0.4985, 0.5776), (0.1998, 0.1425, 0.5776), (0.1998, 0.2001, 0.5776), (0.1998, 0.2952, 0.5776), (0.1998, 0.9556, 0.5776), (0.1998, -0.9835, 0.5776), (0.1998, -0.9966, 0.5776), (0.0997, -1.004, 0.4012), (0.09708, -0.99, 0.3832), (0.09647, -1.007, 0.379), (0.158, -1.007, 0.1065), (0.1333, -1.007, 0.2159), (0.1145, -1.007, 0.2991), (0.158, -0.9967, 0.1065), (0.1333, -0.9967, 0.2159), (0.1798, 0.9961, 0.5264), (0.1998, 0.9852, 0.5776), (0.1998, -0.203, 0.5776), (0.8989, 0.1425, 0.5776), (1.0, 0.1425, 0.4946), (1.0, -0.203, 0.4946), (0.8989, -0.203, 0.5776), (1.0, 0.1265, -0.02292), (1.0, 0.1425, -0.02292), (1.0, -0.203, -0.02292), (0.1998, 0.1265, 0.5776), (0.1998, 0.1425, 0.5776), (0.1998, -0.203, 0.5776), (0.192, 0.1265, 0.08282), (0.192, 0.1265, -0.02742), (0.192, 0.1425, 0.08282), (0.192, 0.1425, -0.02742), (0.192, -0.203, -0.02742), (0.192, -0.203, 0.08282), (0.8271, 0.1265, -0.02677), (0.8271, 0.1425, -0.02677), (0.8271, -0.203, -0.02677), (0.192, 0.1265, 0.4302), (0.192, 0.1425, 0.4302), (0.192, -0.203, 0.4302)], [(57, 58)], [(0, 62, 60, 2), (200, 10, 82, 209), (207, 68, 70, 208), (220, 67, 73, 221), (52, 184, 182, 54), (178, 188, 17, 18), (177, 179, 181, 183, 230, 189, 191, 211, 185, 187), (231, 184, 52, 219), (65, 72, 70, 68), (51, 54, 182, 180), (14, 1, 62, 61), (16, 0, 2, 15, 18, 17), (15, 2, 60, 59, 196, 47, 48, 49, 50, 58), (12, 14, 8, 5), (212, 201, 237, 239), (194, 20, 21, 197), (193, 197, 21, 19), (216, 33, 20, 214), (199, 195, 235, 236), (206, 53, 25, 202), (219, 52, 24, 215), (56, 28, 25, 53), (42, 24, 26, 44), (41, 44, 26, 23), (19, 21, 29, 32), (20, 33, 29, 21), (204, 37, 34, 203), (217, 36, 33, 216), (40, 31, 34, 37), (46, 40, 37, 43), (218, 42, 36, 217), (205, 43, 37, 204), (32, 29, 38, 35), (33, 36, 38, 29), (202, 25, 43, 205), (215, 24, 42, 218), (28, 46, 43, 25), (35, 38, 44, 41), (36, 42, 44, 38), (193, 196, 59, 66), (32, 48, 47, 19), (35, 49, 48, 32), (41, 50, 49, 35), (55, 57, 16, 17, 188, 186), (190, 56, 53, 192), (24, 52, 54, 26), (23, 26, 54, 51), (210, 192, 53, 206), (51, 58, 50, 41, 23), (4, 7, 71, 74), (59, 60, 3, 13), (60, 62, 1, 3), (61, 62, 0, 16, 57), (6, 73, 71, 7), (199, 65, 68, 195), (232, 194, 67, 220), (212, 195, 68, 207), (64, 61, 57, 55, 27, 45, 39, 30, 22, 198), (66, 59, 13, 74), (208, 70, 10, 200), (70, 72, 11, 10), (221, 73, 6, 213), (71, 73, 67, 63), (74, 71, 63, 66), (74, 13, 12, 5, 4), (14, 61, 64, 69), (9, 8, 14, 69), (75, 80, 88, 83), (7, 4, 76, 77), (10, 11, 81, 82), (213, 6, 78, 222), (8, 9, 79, 80), (5, 8, 80, 75), (6, 7, 77, 78), (4, 5, 75, 76), (103, 107, 151, 147), (80, 79, 87, 88), (76, 75, 83, 84), (222, 78, 86, 223), (77, 76, 84, 101, 105, 109, 113, 117, 121, 125, 85), (82, 81, 89, 133, 129, 90), (78, 77, 85, 130, 134, 86), (79, 209, 82, 90, 123, 119, 115, 111, 107, 103, 99, 87), (96, 95, 92, 91), (83, 88, 96, 91), (88, 87, 95, 96), (84, 83, 91, 92), (223, 86, 94, 224), (85, 125, 126, 93), (112, 111, 158, 155), (86, 134, 136, 94), (140, 143, 144, 139), (87, 99, 143, 140), (100, 99, 103, 104), (120, 119, 165, 163), (102, 100, 104, 106), (106, 104, 148, 149), (106, 105, 101, 102), (225, 127, 172, 228), (108, 107, 111, 112), (110, 108, 112, 114), (113, 114, 156, 157), (92, 95, 139, 141), (114, 113, 109, 110), (122, 120, 163, 164), (116, 115, 119, 120), (105, 106, 149, 150), (118, 116, 120, 122), (85, 128, 173, 174), (114, 112, 155, 156), (122, 121, 117, 118), (126, 124, 98, 127, 225, 128, 93), (104, 103, 147, 148), (124, 123, 90, 98), (127, 98, 90), (128, 85, 93), (127, 90, 138, 172), (131, 129, 133, 135), (90, 129, 137, 138), (226, 131, 135, 227), (135, 133, 89, 97), (136, 134, 130, 132), (227, 135, 97, 224), (138, 137, 171, 172), (141, 139, 144, 146), (146, 145, 142, 141), (148, 147, 151, 152), (149, 148, 152, 154), (154, 153, 150, 149), (156, 155, 160, 162), (155, 158, 159, 160), (162, 161, 157, 156), (164, 163, 168, 170), (163, 165, 167, 168), (170, 169, 166, 164), (228, 172, 171, 229), (176, 175, 174, 173), (121, 122, 164, 166), (111, 115, 159, 158), (130, 85, 174, 175), (119, 123, 167, 165), (101, 84, 142, 145), (109, 105, 150, 153), (117, 113, 157, 161), (125, 121, 166, 169), (99, 100, 144, 143), (129, 131, 171, 137), (107, 108, 152, 151), (102, 101, 145, 146), (115, 116, 160, 159), (132, 130, 175, 176), (95, 87, 140, 139), (108, 110, 154, 152), (124, 126, 170, 168), (100, 102, 146, 144), (118, 117, 161, 162), (226, 132, 176, 229), (110, 109, 153, 154), (126, 125, 169, 170), (116, 118, 162, 160), (123, 124, 168, 167), (84, 92, 141, 142), (179, 177, 178, 180), (183, 181, 182, 184), (187, 185, 186, 188), (191, 189, 190, 192), (177, 187, 188, 178), (181, 179, 180, 182), (230, 183, 184, 231), (210, 186, 185, 211), (178, 18, 15, 58, 51, 180), (34, 31, 233, 234), (214, 20, 194, 232), (195, 212, 239, 235), (19, 47, 196, 193), (66, 63, 197, 193), (67, 194, 197, 63), (22, 201, 212, 198), (192, 210, 211, 191), (69, 208, 200, 9), (198, 212, 207, 64), (186, 210, 206, 55), (27, 202, 205, 45), (45, 205, 204, 39), (39, 204, 203, 30), (55, 206, 202, 27), (30, 203, 201, 22), (64, 207, 208, 69), (9, 200, 209, 79), (232, 199, 236, 242), (189, 230, 231, 190), (131, 226, 229, 171), (173, 228, 229, 176), (136, 227, 224, 94), (132, 226, 227, 136), (128, 225, 228, 173), (89, 223, 224, 97), (81, 222, 223, 89), (11, 213, 222, 81), (72, 221, 213, 11), (199, 232, 220, 65), (28, 215, 218, 46), (46, 218, 217, 40), (40, 217, 216, 31), (56, 219, 215, 28), (201, 203, 238, 237), (190, 231, 219, 56), (65, 220, 221, 72), (234, 233, 245, 246), (241, 240, 252, 253), (236, 235, 247, 248), (235, 239, 251, 247), (233, 241, 253, 245), (240, 242, 254, 252), (203, 34, 234, 238), (216, 214, 240, 241), (214, 232, 242, 240), (31, 216, 241, 233), (245, 243, 244, 246), (250, 246, 244, 249), (249, 244, 247, 251), (243, 248, 247, 244), (243, 252, 254, 248), (245, 253, 252, 243), (239, 237, 249, 251), (237, 238, 250, 249), (238, 234, 246, 250), (242, 236, 248, 254)])
me_cube.use_remesh_preserve_volume = False
me_cube.use_remesh_preserve_attributes = False
me_cube.use_mirror_vertex_groups = False
me_cube.update()

# ---- objects
ob_cube_007 = bpy.data.objects.new('Cube.007', me_cube_008)
ob_cube_006 = bpy.data.objects.new('Cube.006', me_cube_007)
ob_cylinder_001 = bpy.data.objects.new('Cylinder.001', me_cylinder_001)
ob_cylinder = bpy.data.objects.new('Cylinder', me_cylinder)
ob_cube_004 = bpy.data.objects.new('Cube.004', me_cube_005)
ob_cube_005 = bpy.data.objects.new('Cube.005', me_cube_006)
ob_cube_003 = bpy.data.objects.new('Cube.003', me_cube_003)
ob_cube_002 = bpy.data.objects.new('Cube.002', me_cube_002)
ob_cube_001 = bpy.data.objects.new('Cube.001', me_cube_001)
ob_cube = bpy.data.objects.new('Cube', me_cube)

# ---- transforms, parenting, visibility, modifiers, constraints
ob_cube_007.location = (-0.0001334, -1.866, 0.5769)
ob_cube_007.scale = (0.1422, 0.05043, 0.0296)
ob_cube_007.lineart.crease_threshold = 0.0
_m = ob_cube_007.modifiers.new('Decimate', 'DECIMATE')
_m.ratio = 0.3935
ob_cube_006.location = (0.4324, -0.04475, 0.1531)
ob_cube_006.scale = (0.01455, 1.0, 0.1423)
ob_cube_006.lineart.crease_threshold = 0.0
_m = ob_cube_006.modifiers.new('Decimate', 'DECIMATE')
_m.ratio = 0.5324
ob_cylinder_001.location = (0.003639, 1.539, 0.06391)
ob_cylinder_001.rotation_euler = (-1.571, -2.22e-16, 2.22e-16)
ob_cylinder_001.scale = (0.051, 0.051, 0.051)
ob_cylinder_001.lineart.crease_threshold = 0.0
_m = ob_cylinder_001.modifiers.new('Decimate', 'DECIMATE')
_m.ratio = 0.4306
ob_cylinder.location = (0.006039, 1.489, 0.3404)
ob_cylinder.rotation_euler = (-1.571, -2.22e-16, 2.22e-16)
ob_cylinder.scale = (0.1473, 0.1473, 0.1473)
ob_cylinder.lineart.crease_threshold = 0.0
_m = ob_cylinder.modifiers.new('Decimate', 'DECIMATE')
_m.ratio = 0.9444
ob_cube_004.location = (0.2665, -0.6214, -0.1937)
ob_cube_004.rotation_euler = (-0.1265, -0.0, 0.0)
ob_cube_004.scale = (0.2059, 0.05649, 0.2507)
ob_cube_004.lineart.crease_threshold = 0.0
_m = ob_cube_004.modifiers.new('Subsurf', 'SUBSURF')
_m.uv_smooth = 'PRESERVE_CORNERS'
_m.quality = 2
_m.show_only_control_edges = False
_m = ob_cube_004.modifiers.new('Decimate', 'DECIMATE')
_m.ratio = 0.1111
ob_cube_005.parent = ob_cube_004
ob_cube_005.matrix_parent_inverse = Matrix(((4.857, 0.0, 0.0, -1.294), (-2.262e-06, 17.7, 0.0, 9.489), (-7.656e-07, -2.384e-07, 3.989, 1.217), (0.0, 0.0, 0.0, 1.0)))
ob_cube_005.location = (0.2665, -0.416, -0.4339)
ob_cube_005.scale = (0.1585, 0.1585, 0.1585)
ob_cube_005.lineart.crease_threshold = 0.0
_m = ob_cube_005.modifiers.new('Subsurf', 'SUBSURF')
_m.uv_smooth = 'PRESERVE_CORNERS'
_m.quality = 1
_m.render_levels = 1
_m.show_only_control_edges = False
ob_cube_003.location = (0.03113, -0.2943, -0.02204)
ob_cube_003.scale = (0.3, 1.814, -0.1151)
ob_cube_003.lineart.crease_threshold = 0.0
_m = ob_cube_003.modifiers.new('Decimate', 'DECIMATE')
_m.ratio = 0.3519
ob_cube_002.location = (1.498e-15, -0.2943, 0.02803)
ob_cube_002.scale = (0.2752, 1.814, -0.1151)
ob_cube_002.lineart.crease_threshold = 0.0
_m = ob_cube_002.modifiers.new('Decimate', 'DECIMATE')
_m.ratio = 0.3657
ob_cube_001.location = (8.486e-16, -1.359, -1.077)
ob_cube_001.scale = (0.2637, 0.7249, 1.0)
ob_cube_001.lineart.crease_threshold = 0.0
_m = ob_cube_001.modifiers.new('Decimate', 'DECIMATE')
_m.ratio = 0.3611
ob_cube.location = (0.0, -0.2522, 0.428)
ob_cube.scale = (0.2477, 1.839, 0.284)
ob_cube.lineart.crease_threshold = 0.0
_m = ob_cube.modifiers.new('Decimate', 'DECIMATE')
_m.ratio = 0.1481

# ---- collection membership
col_collection_1.objects.link(ob_cube_007)
col_collection_1.objects.link(ob_cube_006)
col_collection_1.objects.link(ob_cylinder_001)
col_collection_1.objects.link(ob_cylinder)
col_collection_1.objects.link(ob_cube_004)
col_collection_1.objects.link(ob_cube_005)
col_collection_1.objects.link(ob_cube_003)
col_collection_1.objects.link(ob_cube_002)
col_collection_1.objects.link(ob_cube_001)
col_collection_1.objects.link(ob_cube)

# ---- scene / render settings (as saved in the file)
scene.frame_start = 1; scene.frame_end = 250; scene.frame_set(1)
scene.render.engine = 'BLENDER_EEVEE_NEXT'
scene.render.resolution_percentage = 50
scene.render.dither_intensity = 0.0
scene.cycles.use_denoising = False
scene.cycles.samples = 128
scene.cycles.sampling_pattern = 'TABULATED_SOBOL'
scene.cycles.use_adaptive_sampling = False
scene.cycles.use_light_tree = False
scene.cycles.blur_glossy = 0.0
scene.cycles.sample_clamp_indirect = 0.0
scene.view_settings.view_transform = 'Standard'
bpy.context.view_layer.update()

# ---- added for rendering (the .blend has no active camera and no usable light): camera, sun
cam_auto = bpy.data.cameras.new('AutoCamera')
cam_auto.lens = 50.0
cam_auto.sensor_width = 36.0
cam_auto.clip_end = 1000.0
ob_auto_camera = bpy.data.objects.new('AutoCamera', cam_auto)
scene.collection.objects.link(ob_auto_camera)
ob_auto_camera.location = (4.40577, -5.66112, 2.87195)
ob_auto_camera.rotation_euler = (1.09748, -7.21219e-08, 0.694738)
scene.camera = ob_auto_camera
light_auto_sun = bpy.data.lights.new('AutoSun', 'SUN')
light_auto_sun.energy = 3.0
light_auto_sun.angle = 0.0523599
ob_auto_sun = bpy.data.objects.new('AutoSun', light_auto_sun)
scene.collection.objects.link(ob_auto_sun)
ob_auto_sun.rotation_euler = (0.872665, 0.174533, 0.523599)
bpy.context.view_layer.update()
